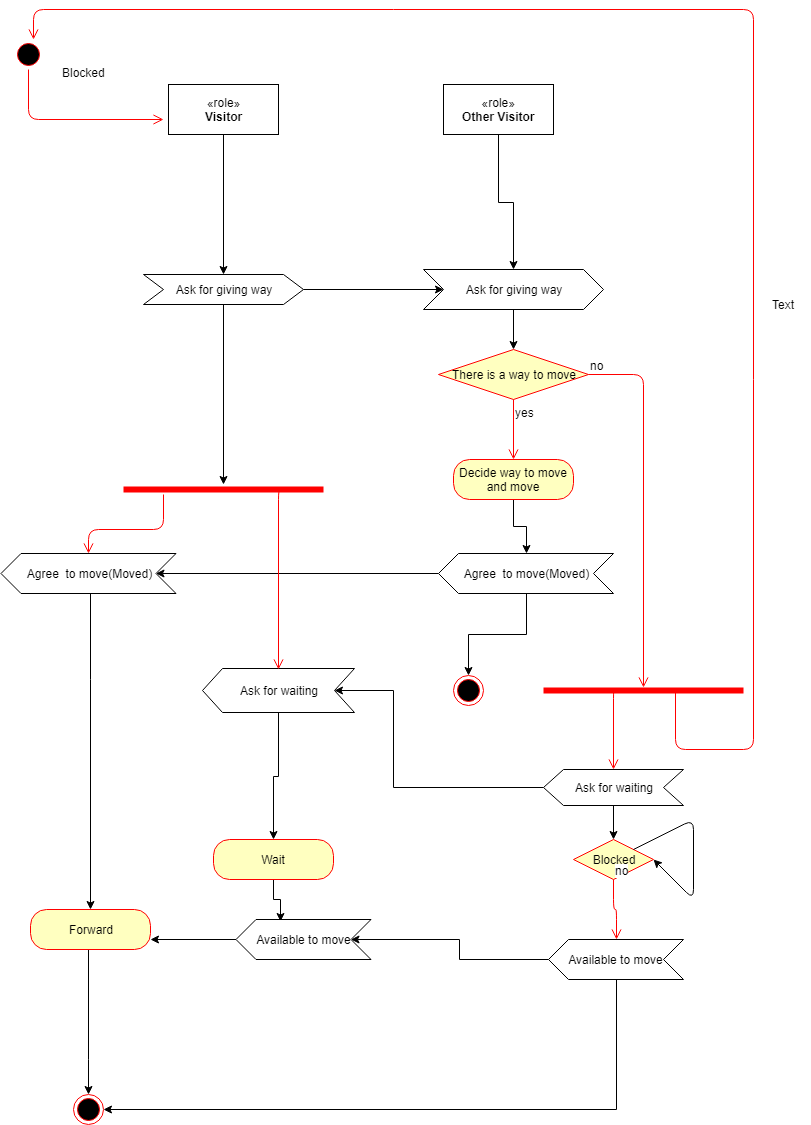

The diagram above was exported from draw.io. Its source (the exported page's mxGraphModel, read from the mxfile embedded in the PNG):
<mxGraphModel dx="1394" dy="747" grid="1" gridSize="10" guides="1" tooltips="1" connect="1" arrows="1" fold="1" page="1" pageScale="1" pageWidth="827" pageHeight="1169" math="0" shadow="0">
  <root>
    <mxCell id="wY21IZ1XRCWXAz8QkPTj-0" />
    <mxCell id="wY21IZ1XRCWXAz8QkPTj-1" parent="wY21IZ1XRCWXAz8QkPTj-0" />
    <mxCell id="dlQg3pXnSgcG4vW7Y3hF-15" style="edgeStyle=orthogonalEdgeStyle;rounded=0;orthogonalLoop=1;jettySize=auto;html=1;entryX=0;entryY=0.5;entryDx=0;entryDy=0;" parent="wY21IZ1XRCWXAz8QkPTj-1" source="aVQ1yBtCIUTqsYGFZszb-6" target="aVQ1yBtCIUTqsYGFZszb-22" edge="1">
      <mxGeometry relative="1" as="geometry" />
    </mxCell>
    <mxCell id="-VNJUCZ8b9IrVkrKPJZp-5" style="edgeStyle=orthogonalEdgeStyle;rounded=0;orthogonalLoop=1;jettySize=auto;html=1;" parent="wY21IZ1XRCWXAz8QkPTj-1" source="aVQ1yBtCIUTqsYGFZszb-6" target="-VNJUCZ8b9IrVkrKPJZp-0" edge="1">
      <mxGeometry relative="1" as="geometry" />
    </mxCell>
    <mxCell id="aVQ1yBtCIUTqsYGFZszb-6" value="Ask for giving way" style="shape=step;perimeter=stepPerimeter;whiteSpace=wrap;html=1;fixedSize=1;" parent="wY21IZ1XRCWXAz8QkPTj-1" vertex="1">
      <mxGeometry x="200" y="275" width="160" height="30" as="geometry" />
    </mxCell>
    <mxCell id="dlQg3pXnSgcG4vW7Y3hF-14" style="edgeStyle=orthogonalEdgeStyle;rounded=0;orthogonalLoop=1;jettySize=auto;html=1;entryX=0.5;entryY=0;entryDx=0;entryDy=0;" parent="wY21IZ1XRCWXAz8QkPTj-1" source="aVQ1yBtCIUTqsYGFZszb-17" target="aVQ1yBtCIUTqsYGFZszb-6" edge="1">
      <mxGeometry relative="1" as="geometry">
        <mxPoint x="288" y="183" as="targetPoint" />
      </mxGeometry>
    </mxCell>
    <mxCell id="aVQ1yBtCIUTqsYGFZszb-17" value="«role»&lt;br&gt;&lt;b&gt;Visitor&lt;/b&gt;&lt;br&gt;" style="html=1;" parent="wY21IZ1XRCWXAz8QkPTj-1" vertex="1">
      <mxGeometry x="225" y="85" width="110" height="50" as="geometry" />
    </mxCell>
    <mxCell id="dlQg3pXnSgcG4vW7Y3hF-10" value="" style="edgeStyle=orthogonalEdgeStyle;rounded=0;orthogonalLoop=1;jettySize=auto;html=1;" parent="wY21IZ1XRCWXAz8QkPTj-1" source="aVQ1yBtCIUTqsYGFZszb-19" target="aVQ1yBtCIUTqsYGFZszb-22" edge="1">
      <mxGeometry relative="1" as="geometry">
        <mxPoint x="555" y="215" as="targetPoint" />
      </mxGeometry>
    </mxCell>
    <mxCell id="aVQ1yBtCIUTqsYGFZszb-19" value="«role»&lt;br&gt;&lt;b&gt;Other Visitor&lt;/b&gt;&lt;br&gt;" style="html=1;" parent="wY21IZ1XRCWXAz8QkPTj-1" vertex="1">
      <mxGeometry x="500" y="85" width="110" height="50" as="geometry" />
    </mxCell>
    <mxCell id="dlQg3pXnSgcG4vW7Y3hF-20" style="edgeStyle=orthogonalEdgeStyle;rounded=0;orthogonalLoop=1;jettySize=auto;html=1;entryX=0.5;entryY=0;entryDx=0;entryDy=0;" parent="wY21IZ1XRCWXAz8QkPTj-1" source="aVQ1yBtCIUTqsYGFZszb-22" edge="1">
      <mxGeometry relative="1" as="geometry">
        <mxPoint x="570" y="350" as="targetPoint" />
      </mxGeometry>
    </mxCell>
    <mxCell id="aVQ1yBtCIUTqsYGFZszb-22" value="Ask for giving way" style="shape=step;perimeter=stepPerimeter;whiteSpace=wrap;html=1;fixedSize=1;" parent="wY21IZ1XRCWXAz8QkPTj-1" vertex="1">
      <mxGeometry x="480" y="270" width="180" height="40" as="geometry" />
    </mxCell>
    <mxCell id="dlQg3pXnSgcG4vW7Y3hF-25" style="edgeStyle=orthogonalEdgeStyle;rounded=0;orthogonalLoop=1;jettySize=auto;html=1;entryX=0.5;entryY=1;entryDx=0;entryDy=0;" parent="wY21IZ1XRCWXAz8QkPTj-1" source="dlQg3pXnSgcG4vW7Y3hF-1" target="dlQg3pXnSgcG4vW7Y3hF-5" edge="1">
      <mxGeometry relative="1" as="geometry" />
    </mxCell>
    <mxCell id="dlQg3pXnSgcG4vW7Y3hF-1" value="Decide way to move and move" style="rounded=1;whiteSpace=wrap;html=1;arcSize=40;fontColor=#000000;fillColor=#ffffc0;strokeColor=#ff0000;" parent="wY21IZ1XRCWXAz8QkPTj-1" vertex="1">
      <mxGeometry x="510" y="460" width="120" height="40" as="geometry" />
    </mxCell>
    <mxCell id="lOKgCJAJXKKg3LNzpPrN-1" style="edgeStyle=orthogonalEdgeStyle;rounded=0;orthogonalLoop=1;jettySize=auto;html=1;entryX=0.5;entryY=0;entryDx=0;entryDy=0;" parent="wY21IZ1XRCWXAz8QkPTj-1" source="dlQg3pXnSgcG4vW7Y3hF-5" target="lOKgCJAJXKKg3LNzpPrN-0" edge="1">
      <mxGeometry relative="1" as="geometry" />
    </mxCell>
    <mxCell id="-VNJUCZ8b9IrVkrKPJZp-7" value="" style="edgeStyle=orthogonalEdgeStyle;rounded=0;orthogonalLoop=1;jettySize=auto;html=1;comic=0;shadow=0;" parent="wY21IZ1XRCWXAz8QkPTj-1" source="dlQg3pXnSgcG4vW7Y3hF-5" target="-VNJUCZ8b9IrVkrKPJZp-6" edge="1">
      <mxGeometry relative="1" as="geometry" />
    </mxCell>
    <mxCell id="dlQg3pXnSgcG4vW7Y3hF-5" value="Agree &amp;nbsp;to move(Moved)" style="shape=step;perimeter=stepPerimeter;whiteSpace=wrap;html=1;fixedSize=1;direction=west;" parent="wY21IZ1XRCWXAz8QkPTj-1" vertex="1">
      <mxGeometry x="495" y="554" width="175" height="40" as="geometry" />
    </mxCell>
    <mxCell id="-VNJUCZ8b9IrVkrKPJZp-9" style="edgeStyle=orthogonalEdgeStyle;rounded=0;orthogonalLoop=1;jettySize=auto;html=1;entryX=0.5;entryY=0;entryDx=0;entryDy=0;" parent="wY21IZ1XRCWXAz8QkPTj-1" source="-VNJUCZ8b9IrVkrKPJZp-6" target="dlQg3pXnSgcG4vW7Y3hF-11" edge="1">
      <mxGeometry relative="1" as="geometry">
        <Array as="points">
          <mxPoint x="147" y="680" />
          <mxPoint x="147" y="680" />
        </Array>
      </mxGeometry>
    </mxCell>
    <mxCell id="-VNJUCZ8b9IrVkrKPJZp-6" value="Agree &amp;nbsp;to move(Moved)" style="shape=step;perimeter=stepPerimeter;whiteSpace=wrap;html=1;fixedSize=1;direction=west;" parent="wY21IZ1XRCWXAz8QkPTj-1" vertex="1">
      <mxGeometry x="57.5" y="554" width="175" height="40" as="geometry" />
    </mxCell>
    <mxCell id="dlQg3pXnSgcG4vW7Y3hF-58" style="edgeStyle=orthogonalEdgeStyle;rounded=0;orthogonalLoop=1;jettySize=auto;html=1;" parent="wY21IZ1XRCWXAz8QkPTj-1" source="dlQg3pXnSgcG4vW7Y3hF-11" target="dlQg3pXnSgcG4vW7Y3hF-55" edge="1">
      <mxGeometry relative="1" as="geometry">
        <Array as="points">
          <mxPoint x="145" y="1060" />
          <mxPoint x="145" y="1060" />
        </Array>
      </mxGeometry>
    </mxCell>
    <mxCell id="dlQg3pXnSgcG4vW7Y3hF-11" value="Forward" style="rounded=1;whiteSpace=wrap;html=1;arcSize=40;fontColor=#000000;fillColor=#ffffc0;strokeColor=#ff0000;" parent="wY21IZ1XRCWXAz8QkPTj-1" vertex="1">
      <mxGeometry x="87" y="910" width="120" height="40" as="geometry" />
    </mxCell>
    <mxCell id="dlQg3pXnSgcG4vW7Y3hF-21" value="There is a way to move" style="rhombus;whiteSpace=wrap;html=1;fillColor=#ffffc0;strokeColor=#ff0000;" parent="wY21IZ1XRCWXAz8QkPTj-1" vertex="1">
      <mxGeometry x="495" y="350" width="150" height="50" as="geometry" />
    </mxCell>
    <mxCell id="dlQg3pXnSgcG4vW7Y3hF-22" value="no" style="edgeStyle=orthogonalEdgeStyle;html=1;align=left;verticalAlign=bottom;endArrow=open;endSize=8;strokeColor=#ff0000;entryX=0.5;entryY=0.2;entryDx=0;entryDy=0;entryPerimeter=0;" parent="wY21IZ1XRCWXAz8QkPTj-1" source="dlQg3pXnSgcG4vW7Y3hF-21" target="dlQg3pXnSgcG4vW7Y3hF-41" edge="1">
      <mxGeometry x="-1" relative="1" as="geometry">
        <mxPoint x="700" y="640" as="targetPoint" />
        <Array as="points">
          <mxPoint x="700" y="375" />
        </Array>
      </mxGeometry>
    </mxCell>
    <mxCell id="dlQg3pXnSgcG4vW7Y3hF-23" value="yes" style="edgeStyle=orthogonalEdgeStyle;html=1;align=left;verticalAlign=top;endArrow=open;endSize=8;strokeColor=#ff0000;" parent="wY21IZ1XRCWXAz8QkPTj-1" source="dlQg3pXnSgcG4vW7Y3hF-21" edge="1">
      <mxGeometry x="-1" relative="1" as="geometry">
        <mxPoint x="570" y="460" as="targetPoint" />
      </mxGeometry>
    </mxCell>
    <mxCell id="dlQg3pXnSgcG4vW7Y3hF-34" style="edgeStyle=orthogonalEdgeStyle;rounded=0;orthogonalLoop=1;jettySize=auto;html=1;entryX=0;entryY=0.5;entryDx=0;entryDy=0;" parent="wY21IZ1XRCWXAz8QkPTj-1" source="dlQg3pXnSgcG4vW7Y3hF-28" target="dlQg3pXnSgcG4vW7Y3hF-29" edge="1">
      <mxGeometry relative="1" as="geometry">
        <Array as="points">
          <mxPoint x="450" y="788" />
          <mxPoint x="450" y="691" />
        </Array>
      </mxGeometry>
    </mxCell>
    <mxCell id="dlQg3pXnSgcG4vW7Y3hF-65" style="edgeStyle=orthogonalEdgeStyle;rounded=0;orthogonalLoop=1;jettySize=auto;html=1;entryX=0.5;entryY=0;entryDx=0;entryDy=0;" parent="wY21IZ1XRCWXAz8QkPTj-1" source="dlQg3pXnSgcG4vW7Y3hF-28" target="dlQg3pXnSgcG4vW7Y3hF-62" edge="1">
      <mxGeometry relative="1" as="geometry" />
    </mxCell>
    <mxCell id="dlQg3pXnSgcG4vW7Y3hF-28" value="Ask for waiting" style="shape=step;perimeter=stepPerimeter;whiteSpace=wrap;html=1;fixedSize=1;direction=west;" parent="wY21IZ1XRCWXAz8QkPTj-1" vertex="1">
      <mxGeometry x="600" y="770" width="140" height="36" as="geometry" />
    </mxCell>
    <mxCell id="dlQg3pXnSgcG4vW7Y3hF-52" style="edgeStyle=orthogonalEdgeStyle;rounded=0;orthogonalLoop=1;jettySize=auto;html=1;entryX=0.5;entryY=0;entryDx=0;entryDy=0;" parent="wY21IZ1XRCWXAz8QkPTj-1" source="dlQg3pXnSgcG4vW7Y3hF-29" target="dlQg3pXnSgcG4vW7Y3hF-50" edge="1">
      <mxGeometry relative="1" as="geometry" />
    </mxCell>
    <mxCell id="dlQg3pXnSgcG4vW7Y3hF-29" value="Ask for waiting" style="shape=step;perimeter=stepPerimeter;whiteSpace=wrap;html=1;fixedSize=1;direction=west;" parent="wY21IZ1XRCWXAz8QkPTj-1" vertex="1">
      <mxGeometry x="259" y="669" width="152" height="44" as="geometry" />
    </mxCell>
    <mxCell id="dlQg3pXnSgcG4vW7Y3hF-31" value="" style="ellipse;html=1;shape=startState;fillColor=#000000;strokeColor=#ff0000;" parent="wY21IZ1XRCWXAz8QkPTj-1" vertex="1">
      <mxGeometry x="70" y="40" width="30" height="30" as="geometry" />
    </mxCell>
    <mxCell id="dlQg3pXnSgcG4vW7Y3hF-32" value="" style="edgeStyle=orthogonalEdgeStyle;html=1;verticalAlign=bottom;endArrow=open;endSize=8;strokeColor=#ff0000;" parent="wY21IZ1XRCWXAz8QkPTj-1" source="dlQg3pXnSgcG4vW7Y3hF-31" edge="1">
      <mxGeometry relative="1" as="geometry">
        <mxPoint x="220" y="120" as="targetPoint" />
        <Array as="points">
          <mxPoint x="85" y="120" />
        </Array>
      </mxGeometry>
    </mxCell>
    <mxCell id="dlQg3pXnSgcG4vW7Y3hF-33" value="Blocked" style="text;html=1;resizable=0;points=[];autosize=1;align=left;verticalAlign=top;spacingTop=-4;" parent="wY21IZ1XRCWXAz8QkPTj-1" vertex="1">
      <mxGeometry x="117" y="64" width="60" height="20" as="geometry" />
    </mxCell>
    <mxCell id="dlQg3pXnSgcG4vW7Y3hF-41" value="" style="shape=line;html=1;strokeWidth=6;strokeColor=#ff0000;" parent="wY21IZ1XRCWXAz8QkPTj-1" vertex="1">
      <mxGeometry x="600" y="686" width="200" height="10" as="geometry" />
    </mxCell>
    <mxCell id="dlQg3pXnSgcG4vW7Y3hF-42" value="" style="edgeStyle=orthogonalEdgeStyle;html=1;verticalAlign=bottom;endArrow=open;endSize=8;strokeColor=#ff0000;entryX=0.5;entryY=1;entryDx=0;entryDy=0;exitX=0.36;exitY=0.3;exitDx=0;exitDy=0;exitPerimeter=0;" parent="wY21IZ1XRCWXAz8QkPTj-1" source="dlQg3pXnSgcG4vW7Y3hF-41" target="dlQg3pXnSgcG4vW7Y3hF-28" edge="1">
      <mxGeometry relative="1" as="geometry">
        <mxPoint x="700" y="720" as="targetPoint" />
        <Array as="points">
          <mxPoint x="670" y="689" />
        </Array>
      </mxGeometry>
    </mxCell>
    <mxCell id="dlQg3pXnSgcG4vW7Y3hF-44" value="" style="edgeStyle=orthogonalEdgeStyle;html=1;verticalAlign=bottom;endArrow=open;endSize=8;strokeColor=#ff0000;exitX=0.36;exitY=0.3;exitDx=0;exitDy=0;exitPerimeter=0;" parent="wY21IZ1XRCWXAz8QkPTj-1" edge="1">
      <mxGeometry relative="1" as="geometry">
        <mxPoint x="90" y="40" as="targetPoint" />
        <mxPoint x="732" y="689" as="sourcePoint" />
        <Array as="points">
          <mxPoint x="732" y="750" />
          <mxPoint x="810" y="750" />
          <mxPoint x="810" y="10" />
          <mxPoint x="90" y="10" />
        </Array>
      </mxGeometry>
    </mxCell>
    <mxCell id="X1Fp6mgQQkwd6FH54mEh-0" style="edgeStyle=orthogonalEdgeStyle;rounded=0;orthogonalLoop=1;jettySize=auto;html=1;entryX=0.674;entryY=0.95;entryDx=0;entryDy=0;entryPerimeter=0;" parent="wY21IZ1XRCWXAz8QkPTj-1" source="dlQg3pXnSgcG4vW7Y3hF-50" target="7iWwJ4oMMAnidNX2JpWy-0" edge="1">
      <mxGeometry relative="1" as="geometry" />
    </mxCell>
    <mxCell id="dlQg3pXnSgcG4vW7Y3hF-50" value="Wait" style="rounded=1;whiteSpace=wrap;html=1;arcSize=40;fontColor=#000000;fillColor=#ffffc0;strokeColor=#ff0000;" parent="wY21IZ1XRCWXAz8QkPTj-1" vertex="1">
      <mxGeometry x="270" y="840" width="120" height="40" as="geometry" />
    </mxCell>
    <mxCell id="dlQg3pXnSgcG4vW7Y3hF-55" value="" style="ellipse;html=1;shape=endState;fillColor=#000000;strokeColor=#ff0000;" parent="wY21IZ1XRCWXAz8QkPTj-1" vertex="1">
      <mxGeometry x="130" y="1095" width="30" height="30" as="geometry" />
    </mxCell>
    <mxCell id="dlQg3pXnSgcG4vW7Y3hF-62" value="Blocked" style="rhombus;whiteSpace=wrap;html=1;fillColor=#ffffc0;strokeColor=#ff0000;" parent="wY21IZ1XRCWXAz8QkPTj-1" vertex="1">
      <mxGeometry x="630" y="840" width="80" height="40" as="geometry" />
    </mxCell>
    <mxCell id="dlQg3pXnSgcG4vW7Y3hF-63" value="no" style="edgeStyle=orthogonalEdgeStyle;html=1;align=left;verticalAlign=bottom;endArrow=open;endSize=8;strokeColor=#ff0000;entryX=0.5;entryY=1;entryDx=0;entryDy=0;" parent="wY21IZ1XRCWXAz8QkPTj-1" source="dlQg3pXnSgcG4vW7Y3hF-62" target="dlQg3pXnSgcG4vW7Y3hF-66" edge="1">
      <mxGeometry x="-1" relative="1" as="geometry">
        <mxPoint x="670" y="930" as="targetPoint" />
      </mxGeometry>
    </mxCell>
    <mxCell id="7iWwJ4oMMAnidNX2JpWy-1" value="" style="edgeStyle=orthogonalEdgeStyle;rounded=0;orthogonalLoop=1;jettySize=auto;html=1;" parent="wY21IZ1XRCWXAz8QkPTj-1" source="dlQg3pXnSgcG4vW7Y3hF-66" target="7iWwJ4oMMAnidNX2JpWy-0" edge="1">
      <mxGeometry relative="1" as="geometry" />
    </mxCell>
    <mxCell id="lOKgCJAJXKKg3LNzpPrN-2" style="edgeStyle=orthogonalEdgeStyle;rounded=0;orthogonalLoop=1;jettySize=auto;html=1;entryX=1;entryY=0.5;entryDx=0;entryDy=0;" parent="wY21IZ1XRCWXAz8QkPTj-1" source="dlQg3pXnSgcG4vW7Y3hF-66" target="dlQg3pXnSgcG4vW7Y3hF-55" edge="1">
      <mxGeometry relative="1" as="geometry">
        <mxPoint x="680" y="1120" as="targetPoint" />
        <Array as="points">
          <mxPoint x="673" y="1110" />
        </Array>
      </mxGeometry>
    </mxCell>
    <mxCell id="dlQg3pXnSgcG4vW7Y3hF-66" value="Available to move" style="shape=step;perimeter=stepPerimeter;whiteSpace=wrap;html=1;fixedSize=1;direction=west;" parent="wY21IZ1XRCWXAz8QkPTj-1" vertex="1">
      <mxGeometry x="605" y="940" width="135" height="40" as="geometry" />
    </mxCell>
    <mxCell id="7iWwJ4oMMAnidNX2JpWy-2" style="edgeStyle=orthogonalEdgeStyle;rounded=0;orthogonalLoop=1;jettySize=auto;html=1;entryX=1;entryY=0.75;entryDx=0;entryDy=0;" parent="wY21IZ1XRCWXAz8QkPTj-1" source="7iWwJ4oMMAnidNX2JpWy-0" target="dlQg3pXnSgcG4vW7Y3hF-11" edge="1">
      <mxGeometry relative="1" as="geometry" />
    </mxCell>
    <mxCell id="7iWwJ4oMMAnidNX2JpWy-0" value="Available to move" style="shape=step;perimeter=stepPerimeter;whiteSpace=wrap;html=1;fixedSize=1;direction=west;" parent="wY21IZ1XRCWXAz8QkPTj-1" vertex="1">
      <mxGeometry x="292.5" y="920" width="135" height="40" as="geometry" />
    </mxCell>
    <mxCell id="dlQg3pXnSgcG4vW7Y3hF-68" value="" style="endArrow=classic;html=1;entryX=1;entryY=0.5;entryDx=0;entryDy=0;" parent="wY21IZ1XRCWXAz8QkPTj-1" source="dlQg3pXnSgcG4vW7Y3hF-62" target="dlQg3pXnSgcG4vW7Y3hF-62" edge="1">
      <mxGeometry width="50" height="50" relative="1" as="geometry">
        <mxPoint x="710" y="910" as="sourcePoint" />
        <mxPoint x="781" y="860" as="targetPoint" />
        <Array as="points">
          <mxPoint x="750" y="820" />
        </Array>
      </mxGeometry>
    </mxCell>
    <mxCell id="lOKgCJAJXKKg3LNzpPrN-0" value="" style="ellipse;html=1;shape=endState;fillColor=#000000;strokeColor=#ff0000;" parent="wY21IZ1XRCWXAz8QkPTj-1" vertex="1">
      <mxGeometry x="510" y="676" width="30" height="30" as="geometry" />
    </mxCell>
    <mxCell id="-VNJUCZ8b9IrVkrKPJZp-0" value="" style="shape=line;html=1;strokeWidth=6;strokeColor=#ff0000;" parent="wY21IZ1XRCWXAz8QkPTj-1" vertex="1">
      <mxGeometry x="180" y="485" width="200" height="10" as="geometry" />
    </mxCell>
    <mxCell id="-VNJUCZ8b9IrVkrKPJZp-1" value="" style="edgeStyle=orthogonalEdgeStyle;html=1;verticalAlign=bottom;endArrow=open;endSize=8;strokeColor=#ff0000;entryX=0.5;entryY=1;entryDx=0;entryDy=0;" parent="wY21IZ1XRCWXAz8QkPTj-1" source="-VNJUCZ8b9IrVkrKPJZp-0" target="-VNJUCZ8b9IrVkrKPJZp-6" edge="1">
      <mxGeometry relative="1" as="geometry">
        <mxPoint x="145" y="550" as="targetPoint" />
        <Array as="points">
          <mxPoint x="220" y="530" />
          <mxPoint x="145" y="530" />
        </Array>
      </mxGeometry>
    </mxCell>
    <mxCell id="-VNJUCZ8b9IrVkrKPJZp-8" value="" style="edgeStyle=orthogonalEdgeStyle;html=1;verticalAlign=bottom;endArrow=open;endSize=8;strokeColor=#ff0000;comic=0;shadow=0;" parent="wY21IZ1XRCWXAz8QkPTj-1" edge="1">
      <mxGeometry relative="1" as="geometry">
        <mxPoint x="335" y="670" as="targetPoint" />
        <mxPoint x="338" y="490" as="sourcePoint" />
        <Array as="points">
          <mxPoint x="335" y="490" />
        </Array>
      </mxGeometry>
    </mxCell>
    <mxCell id="TQ02nWNIykYS36HV1rhE-0" value="Text" style="text;html=1;resizable=0;points=[];autosize=1;align=left;verticalAlign=top;spacingTop=-4;" parent="wY21IZ1XRCWXAz8QkPTj-1" vertex="1">
      <mxGeometry x="827" y="296" width="40" height="20" as="geometry" />
    </mxCell>
  </root>
</mxGraphModel>